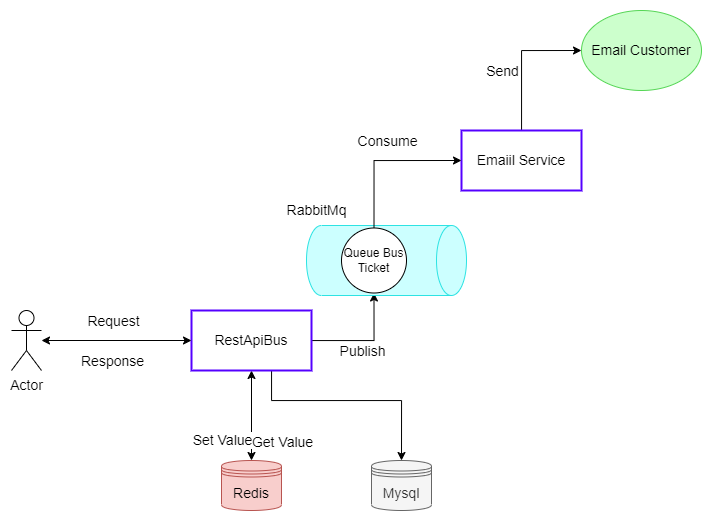

The diagram above was exported from draw.io. Its source (the exported page's mxGraphModel, read from the mxfile embedded in the PNG):
<mxGraphModel dx="1837" dy="591" grid="1" gridSize="10" guides="1" tooltips="1" connect="1" arrows="1" fold="1" page="1" pageScale="1" pageWidth="850" pageHeight="1100" math="0" shadow="0">
  <root>
    <mxCell id="uMzzcc2JJGJ4sj4dCe39-0" />
    <mxCell id="uMzzcc2JJGJ4sj4dCe39-1" parent="uMzzcc2JJGJ4sj4dCe39-0" />
    <mxCell id="bU9ANPtS9puYII9hWIcH-7" style="edgeStyle=orthogonalEdgeStyle;rounded=0;orthogonalLoop=1;jettySize=auto;html=1;entryX=0.5;entryY=1;entryDx=0;entryDy=0;fontSize=14;" parent="uMzzcc2JJGJ4sj4dCe39-1" source="bU9ANPtS9puYII9hWIcH-1" target="bU9ANPtS9puYII9hWIcH-6" edge="1">
      <mxGeometry relative="1" as="geometry" />
    </mxCell>
    <mxCell id="bU9ANPtS9puYII9hWIcH-11" value="Publish" style="edgeLabel;html=1;align=center;verticalAlign=middle;resizable=0;points=[];fontSize=14;" parent="bU9ANPtS9puYII9hWIcH-7" vertex="1" connectable="0">
      <mxGeometry x="-0.0784" y="2" relative="1" as="geometry">
        <mxPoint y="12" as="offset" />
      </mxGeometry>
    </mxCell>
    <mxCell id="lHOKyjEJxgV80ysBl2Hw-5" style="edgeStyle=orthogonalEdgeStyle;rounded=0;orthogonalLoop=1;jettySize=auto;html=1;entryX=0.5;entryY=0;entryDx=0;entryDy=0;startArrow=classic;startFill=1;fontSize=14;" parent="uMzzcc2JJGJ4sj4dCe39-1" source="bU9ANPtS9puYII9hWIcH-1" target="lHOKyjEJxgV80ysBl2Hw-4" edge="1">
      <mxGeometry relative="1" as="geometry" />
    </mxCell>
    <mxCell id="lHOKyjEJxgV80ysBl2Hw-6" value="Set Value" style="edgeLabel;html=1;align=center;verticalAlign=middle;resizable=0;points=[];fontSize=14;" parent="lHOKyjEJxgV80ysBl2Hw-5" vertex="1" connectable="0">
      <mxGeometry x="-0.1339" y="1" relative="1" as="geometry">
        <mxPoint x="-31" y="31" as="offset" />
      </mxGeometry>
    </mxCell>
    <mxCell id="lHOKyjEJxgV80ysBl2Hw-9" style="edgeStyle=orthogonalEdgeStyle;rounded=0;orthogonalLoop=1;jettySize=auto;html=1;entryX=0.5;entryY=0;entryDx=0;entryDy=0;fontSize=14;" parent="uMzzcc2JJGJ4sj4dCe39-1" source="bU9ANPtS9puYII9hWIcH-1" target="lHOKyjEJxgV80ysBl2Hw-8" edge="1">
      <mxGeometry relative="1" as="geometry">
        <Array as="points">
          <mxPoint x="210" y="440" />
          <mxPoint x="340" y="440" />
        </Array>
      </mxGeometry>
    </mxCell>
    <mxCell id="bU9ANPtS9puYII9hWIcH-1" value="RestApiBus" style="rounded=0;whiteSpace=wrap;html=1;strokeColor=#5500FF;strokeWidth=2;fontSize=14;" parent="uMzzcc2JJGJ4sj4dCe39-1" vertex="1">
      <mxGeometry x="130" y="350" width="120" height="60" as="geometry" />
    </mxCell>
    <mxCell id="bU9ANPtS9puYII9hWIcH-2" value="" style="shape=cylinder3;whiteSpace=wrap;html=1;boundedLbl=1;backgroundOutline=1;size=15;rotation=90;fillColor=#CCFFFF;strokeColor=#2DE3E3;fontSize=14;" parent="uMzzcc2JJGJ4sj4dCe39-1" vertex="1">
      <mxGeometry x="290" y="220" width="70" height="160" as="geometry" />
    </mxCell>
    <mxCell id="bU9ANPtS9puYII9hWIcH-9" style="edgeStyle=orthogonalEdgeStyle;rounded=0;orthogonalLoop=1;jettySize=auto;html=1;entryX=0;entryY=0.5;entryDx=0;entryDy=0;fontSize=14;" parent="uMzzcc2JJGJ4sj4dCe39-1" source="bU9ANPtS9puYII9hWIcH-3" target="bU9ANPtS9puYII9hWIcH-5" edge="1">
      <mxGeometry relative="1" as="geometry" />
    </mxCell>
    <mxCell id="bU9ANPtS9puYII9hWIcH-13" value="Send" style="edgeLabel;html=1;align=center;verticalAlign=middle;resizable=0;points=[];fontSize=14;" parent="bU9ANPtS9puYII9hWIcH-9" vertex="1" connectable="0">
      <mxGeometry x="-0.1429" y="1" relative="1" as="geometry">
        <mxPoint x="-19" as="offset" />
      </mxGeometry>
    </mxCell>
    <mxCell id="bU9ANPtS9puYII9hWIcH-3" value="Emaiil Service" style="rounded=0;whiteSpace=wrap;html=1;strokeColor=#5500FF;strokeWidth=2;fontSize=14;" parent="uMzzcc2JJGJ4sj4dCe39-1" vertex="1">
      <mxGeometry x="400" y="170" width="120" height="60" as="geometry" />
    </mxCell>
    <mxCell id="bU9ANPtS9puYII9hWIcH-5" value="Email Customer" style="ellipse;whiteSpace=wrap;html=1;fillColor=#CCFFCC;strokeColor=#56D656;fontSize=14;" parent="uMzzcc2JJGJ4sj4dCe39-1" vertex="1">
      <mxGeometry x="520" y="50" width="120" height="80" as="geometry" />
    </mxCell>
    <mxCell id="bU9ANPtS9puYII9hWIcH-8" style="edgeStyle=orthogonalEdgeStyle;rounded=0;orthogonalLoop=1;jettySize=auto;html=1;entryX=0;entryY=0.5;entryDx=0;entryDy=0;fontSize=14;" parent="uMzzcc2JJGJ4sj4dCe39-1" source="bU9ANPtS9puYII9hWIcH-6" target="bU9ANPtS9puYII9hWIcH-3" edge="1">
      <mxGeometry relative="1" as="geometry">
        <Array as="points">
          <mxPoint x="313" y="200" />
        </Array>
      </mxGeometry>
    </mxCell>
    <mxCell id="bU9ANPtS9puYII9hWIcH-12" value="Consume" style="edgeLabel;html=1;align=center;verticalAlign=middle;resizable=0;points=[];fontSize=14;" parent="bU9ANPtS9puYII9hWIcH-8" vertex="1" connectable="0">
      <mxGeometry x="-0.001" relative="1" as="geometry">
        <mxPoint x="3" y="-20" as="offset" />
      </mxGeometry>
    </mxCell>
    <mxCell id="bU9ANPtS9puYII9hWIcH-6" value="Queue Bus Ticket" style="ellipse;whiteSpace=wrap;html=1;aspect=fixed;fontSize=12;" parent="uMzzcc2JJGJ4sj4dCe39-1" vertex="1">
      <mxGeometry x="280" y="267.5" width="65" height="65" as="geometry" />
    </mxCell>
    <mxCell id="bU9ANPtS9puYII9hWIcH-10" value="RabbitMq" style="text;html=1;align=center;verticalAlign=middle;resizable=0;points=[];autosize=1;strokeColor=none;fillColor=none;fontSize=14;" parent="uMzzcc2JJGJ4sj4dCe39-1" vertex="1">
      <mxGeometry x="215" y="235" width="80" height="30" as="geometry" />
    </mxCell>
    <mxCell id="lHOKyjEJxgV80ysBl2Hw-1" style="edgeStyle=orthogonalEdgeStyle;rounded=0;orthogonalLoop=1;jettySize=auto;html=1;entryX=0;entryY=0.5;entryDx=0;entryDy=0;startArrow=classic;startFill=1;fontSize=14;" parent="uMzzcc2JJGJ4sj4dCe39-1" source="lHOKyjEJxgV80ysBl2Hw-0" target="bU9ANPtS9puYII9hWIcH-1" edge="1">
      <mxGeometry relative="1" as="geometry">
        <mxPoint x="80" y="380" as="targetPoint" />
      </mxGeometry>
    </mxCell>
    <mxCell id="lHOKyjEJxgV80ysBl2Hw-2" value="Request" style="edgeLabel;html=1;align=center;verticalAlign=middle;resizable=0;points=[];fontSize=14;" parent="lHOKyjEJxgV80ysBl2Hw-1" vertex="1" connectable="0">
      <mxGeometry x="-0.1774" y="-1" relative="1" as="geometry">
        <mxPoint x="10" y="-21" as="offset" />
      </mxGeometry>
    </mxCell>
    <mxCell id="lHOKyjEJxgV80ysBl2Hw-0" value="Actor" style="shape=umlActor;verticalLabelPosition=bottom;verticalAlign=top;html=1;outlineConnect=0;fontSize=14;" parent="uMzzcc2JJGJ4sj4dCe39-1" vertex="1">
      <mxGeometry x="-50" y="350" width="30" height="60" as="geometry" />
    </mxCell>
    <mxCell id="lHOKyjEJxgV80ysBl2Hw-3" value="Response" style="edgeLabel;html=1;align=center;verticalAlign=middle;resizable=0;points=[];fontSize=14;" parent="uMzzcc2JJGJ4sj4dCe39-1" vertex="1" connectable="0">
      <mxGeometry x="60.00285714285711" y="400" as="geometry">
        <mxPoint x="-10" as="offset" />
      </mxGeometry>
    </mxCell>
    <mxCell id="lHOKyjEJxgV80ysBl2Hw-4" value="Redis" style="shape=datastore;whiteSpace=wrap;html=1;fillColor=#f8cecc;strokeColor=#b85450;fontSize=14;" parent="uMzzcc2JJGJ4sj4dCe39-1" vertex="1">
      <mxGeometry x="160" y="500" width="60" height="50" as="geometry" />
    </mxCell>
    <mxCell id="lHOKyjEJxgV80ysBl2Hw-7" value="Get Value" style="edgeLabel;html=1;align=center;verticalAlign=middle;resizable=0;points=[];fontSize=14;" parent="uMzzcc2JJGJ4sj4dCe39-1" vertex="1" connectable="0">
      <mxGeometry x="170" y="489.9988888888888" as="geometry">
        <mxPoint x="50" y="-9" as="offset" />
      </mxGeometry>
    </mxCell>
    <mxCell id="lHOKyjEJxgV80ysBl2Hw-8" value="Mysql" style="shape=datastore;whiteSpace=wrap;html=1;fillColor=#f5f5f5;strokeColor=#666666;fontColor=#333333;fontSize=14;" parent="uMzzcc2JJGJ4sj4dCe39-1" vertex="1">
      <mxGeometry x="310" y="500" width="60" height="50" as="geometry" />
    </mxCell>
  </root>
</mxGraphModel>